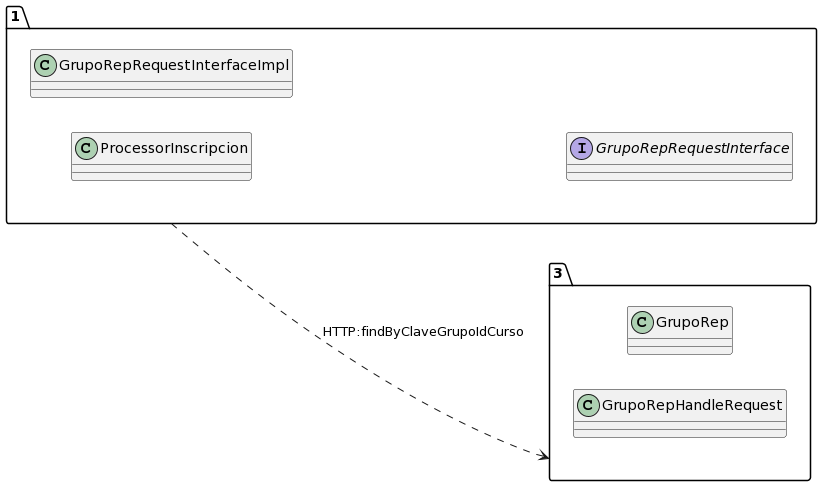

The diagram above was rendered by PlantUML. Its source (embedded in the PNG):
@startuml
allow_mixing
left to right direction
package "1"{
class ProcessorInscripcion
class GrupoRepRequestInterfaceImpl
interface GrupoRepRequestInterface

}
package "3"{
class GrupoRep
class GrupoRepHandleRequest

}
"1" ..> "3":HTTP:findByClaveGrupoIdCurso
@enduml